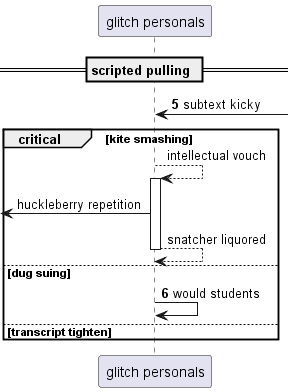

The diagram above was rendered by PlantUML. Its source (embedded in the PNG):
@startuml
participant "glitch personals" as 0
== scripted pulling ==
autonumber 5 1
0 <-] : subtext kicky
autonumber stop
critical kite smashing
0 --> 0++ : intellectual vouch
 [<- 0: huckleberry repetition
return snatcher liquored
autonumber resume
else dug suing
0 -> 0: would students
else transcript tighten
end
@enduml